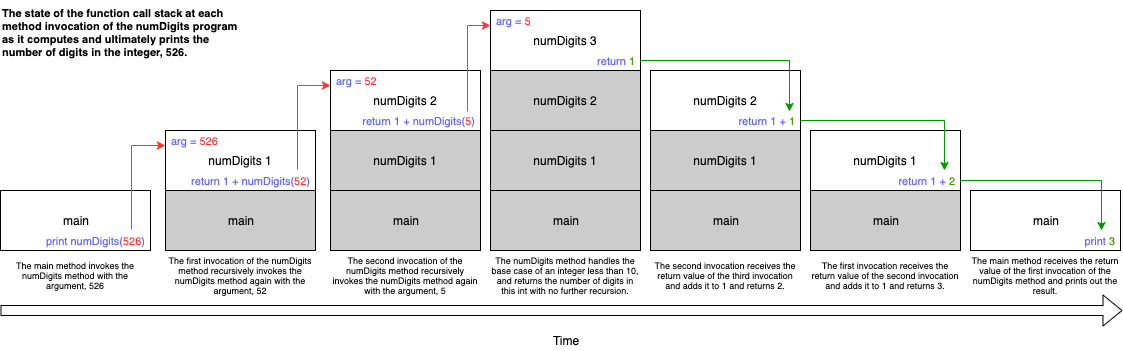

The diagram above was exported from draw.io. Its source (the exported page's mxGraphModel, read from the mxfile embedded in the PNG):
<mxGraphModel dx="1122" dy="561" grid="1" gridSize="10" guides="1" tooltips="1" connect="1" arrows="1" fold="1" page="1" pageScale="1" pageWidth="850" pageHeight="1100" math="0" shadow="0">
  <root>
    <mxCell id="0" />
    <mxCell id="1" parent="0" />
    <mxCell id="gDAg3hB3I21J7HsCsr61-18" value="main" style="rounded=0;whiteSpace=wrap;html=1;" vertex="1" parent="1">
      <mxGeometry x="120" y="240" width="150" height="60" as="geometry" />
    </mxCell>
    <mxCell id="gDAg3hB3I21J7HsCsr61-87" style="edgeStyle=elbowEdgeStyle;rounded=0;orthogonalLoop=1;jettySize=auto;elbow=vertical;html=1;exitX=0.873;exitY=-0.05;exitDx=0;exitDy=0;fontSize=9;fontColor=#6666FF;entryX=0;entryY=0.75;entryDx=0;entryDy=0;strokeColor=#FF3333;exitPerimeter=0;" edge="1" parent="1" source="gDAg3hB3I21J7HsCsr61-107" target="gDAg3hB3I21J7HsCsr61-62">
      <mxGeometry relative="1" as="geometry">
        <Array as="points">
          <mxPoint x="260" y="195" />
        </Array>
      </mxGeometry>
    </mxCell>
    <mxCell id="gDAg3hB3I21J7HsCsr61-56" value="" style="shape=flexArrow;endArrow=classic;html=1;" edge="1" parent="1">
      <mxGeometry width="50" height="50" relative="1" as="geometry">
        <mxPoint x="120" y="360" as="sourcePoint" />
        <mxPoint x="1242" y="360" as="targetPoint" />
      </mxGeometry>
    </mxCell>
    <mxCell id="gDAg3hB3I21J7HsCsr61-58" value="Time" style="text;html=1;strokeColor=none;fillColor=none;align=center;verticalAlign=middle;whiteSpace=wrap;rounded=0;" vertex="1" parent="1">
      <mxGeometry x="665" y="380" width="40" height="20" as="geometry" />
    </mxCell>
    <mxCell id="gDAg3hB3I21J7HsCsr61-59" value="The main method invokes the numDigits method with the argument, 526" style="text;html=1;strokeColor=none;fillColor=none;align=center;verticalAlign=middle;whiteSpace=wrap;rounded=0;fontSize=9;" vertex="1" parent="1">
      <mxGeometry x="120" y="300" width="150" height="50" as="geometry" />
    </mxCell>
    <mxCell id="gDAg3hB3I21J7HsCsr61-60" value="main" style="rounded=0;whiteSpace=wrap;html=1;fillColor=#CCCCCC;" vertex="1" parent="1">
      <mxGeometry x="285" y="240" width="150" height="60" as="geometry" />
    </mxCell>
    <mxCell id="gDAg3hB3I21J7HsCsr61-63" value="The first invocation of the numDigits method recursively invokes the numDigits&amp;nbsp;method again with the argument, 52" style="text;html=1;strokeColor=none;fillColor=none;align=center;verticalAlign=middle;whiteSpace=wrap;rounded=0;fontSize=9;" vertex="1" parent="1">
      <mxGeometry x="285" y="300" width="150" height="50" as="geometry" />
    </mxCell>
    <mxCell id="gDAg3hB3I21J7HsCsr61-64" value="main" style="rounded=0;whiteSpace=wrap;html=1;fillColor=#CCCCCC;" vertex="1" parent="1">
      <mxGeometry x="450" y="240" width="150" height="60" as="geometry" />
    </mxCell>
    <mxCell id="gDAg3hB3I21J7HsCsr61-67" value="The second invocation of the numDigits&amp;nbsp;method recursively invokes the numDigits&amp;nbsp;method again with the argument, 5" style="text;html=1;strokeColor=none;fillColor=none;align=center;verticalAlign=middle;whiteSpace=wrap;rounded=0;fontSize=9;" vertex="1" parent="1">
      <mxGeometry x="450" y="300" width="150" height="50" as="geometry" />
    </mxCell>
    <mxCell id="gDAg3hB3I21J7HsCsr61-69" value="" style="group" vertex="1" connectable="0" parent="1">
      <mxGeometry x="285" y="180" width="150" height="60" as="geometry" />
    </mxCell>
    <mxCell id="gDAg3hB3I21J7HsCsr61-61" value="numDigits 1" style="rounded=0;whiteSpace=wrap;html=1;" vertex="1" parent="gDAg3hB3I21J7HsCsr61-69">
      <mxGeometry width="150" height="60" as="geometry" />
    </mxCell>
    <mxCell id="gDAg3hB3I21J7HsCsr61-62" value="arg = &lt;font color=&quot;#ff3333&quot;&gt;526&lt;/font&gt;" style="text;html=1;strokeColor=none;fillColor=none;align=left;verticalAlign=middle;whiteSpace=wrap;rounded=0;spacingLeft=4;fontColor=#6666FF;fontSize=11;" vertex="1" parent="gDAg3hB3I21J7HsCsr61-69">
      <mxGeometry width="150" height="20" as="geometry" />
    </mxCell>
    <mxCell id="gDAg3hB3I21J7HsCsr61-105" value="&lt;font style=&quot;font-size: 11px&quot;&gt;return 1 + numDigits(&lt;font color=&quot;#ff3333&quot;&gt;52&lt;/font&gt;)&lt;/font&gt;" style="text;html=1;strokeColor=none;fillColor=none;align=right;verticalAlign=middle;whiteSpace=wrap;rounded=0;spacingLeft=0;fontColor=#6666FF;spacingRight=4;" vertex="1" parent="gDAg3hB3I21J7HsCsr61-69">
      <mxGeometry y="40" width="150" height="20" as="geometry" />
    </mxCell>
    <mxCell id="gDAg3hB3I21J7HsCsr61-71" value="" style="group" vertex="1" connectable="0" parent="1">
      <mxGeometry x="450" y="120" width="150" height="60" as="geometry" />
    </mxCell>
    <mxCell id="gDAg3hB3I21J7HsCsr61-72" value="numDigits&amp;nbsp;2" style="rounded=0;whiteSpace=wrap;html=1;" vertex="1" parent="gDAg3hB3I21J7HsCsr61-71">
      <mxGeometry width="150" height="60" as="geometry" />
    </mxCell>
    <mxCell id="gDAg3hB3I21J7HsCsr61-73" value="&lt;font style=&quot;font-size: 11px&quot;&gt;arg =&amp;nbsp;&lt;/font&gt;&lt;span style=&quot;color: rgb(255 , 51 , 51) ; font-size: 11px&quot;&gt;52&lt;/span&gt;" style="text;html=1;strokeColor=none;fillColor=none;align=left;verticalAlign=middle;whiteSpace=wrap;rounded=0;spacingLeft=4;fontColor=#6666FF;" vertex="1" parent="gDAg3hB3I21J7HsCsr61-71">
      <mxGeometry width="150" height="20" as="geometry" />
    </mxCell>
    <mxCell id="gDAg3hB3I21J7HsCsr61-106" value="&lt;font style=&quot;font-size: 11px&quot;&gt;return 1 + numDigits(&lt;font color=&quot;#ff3333&quot;&gt;5&lt;/font&gt;)&lt;/font&gt;" style="text;html=1;strokeColor=none;fillColor=none;align=right;verticalAlign=middle;whiteSpace=wrap;rounded=0;spacingLeft=0;fontColor=#6666FF;spacingRight=4;" vertex="1" parent="gDAg3hB3I21J7HsCsr61-71">
      <mxGeometry y="40" width="150" height="20" as="geometry" />
    </mxCell>
    <mxCell id="gDAg3hB3I21J7HsCsr61-74" value="main" style="rounded=0;whiteSpace=wrap;html=1;fillColor=#CCCCCC;" vertex="1" parent="1">
      <mxGeometry x="610" y="240" width="150" height="60" as="geometry" />
    </mxCell>
    <mxCell id="gDAg3hB3I21J7HsCsr61-75" value="The numDigits&amp;nbsp;method handles the base case of an integer less than 10, and returns the number of digits in this int with no further recursion." style="text;html=1;strokeColor=none;fillColor=none;align=center;verticalAlign=middle;whiteSpace=wrap;rounded=0;fontSize=9;" vertex="1" parent="1">
      <mxGeometry x="610" y="300" width="150" height="50" as="geometry" />
    </mxCell>
    <mxCell id="gDAg3hB3I21J7HsCsr61-82" value="" style="group" vertex="1" connectable="0" parent="1">
      <mxGeometry x="610" y="60" width="150" height="60" as="geometry" />
    </mxCell>
    <mxCell id="gDAg3hB3I21J7HsCsr61-83" value="numDigits&amp;nbsp;3" style="rounded=0;whiteSpace=wrap;html=1;" vertex="1" parent="gDAg3hB3I21J7HsCsr61-82">
      <mxGeometry width="150" height="60" as="geometry" />
    </mxCell>
    <mxCell id="gDAg3hB3I21J7HsCsr61-84" value="arg = &lt;font color=&quot;#ff3333&quot;&gt;5&lt;/font&gt;" style="text;html=1;strokeColor=none;fillColor=none;align=left;verticalAlign=middle;whiteSpace=wrap;rounded=0;spacingLeft=4;fontColor=#6666FF;fontSize=11;" vertex="1" parent="gDAg3hB3I21J7HsCsr61-82">
      <mxGeometry width="150" height="20" as="geometry" />
    </mxCell>
    <mxCell id="gDAg3hB3I21J7HsCsr61-103" value="return &lt;font color=&quot;#4d9900&quot;&gt;1&lt;/font&gt;" style="text;html=1;strokeColor=none;fillColor=none;align=right;verticalAlign=middle;whiteSpace=wrap;rounded=0;spacingLeft=0;fontColor=#6666FF;spacingRight=4;fontSize=11;" vertex="1" parent="gDAg3hB3I21J7HsCsr61-82">
      <mxGeometry y="40" width="150" height="20" as="geometry" />
    </mxCell>
    <mxCell id="gDAg3hB3I21J7HsCsr61-89" style="edgeStyle=orthogonalEdgeStyle;rounded=0;orthogonalLoop=1;jettySize=auto;html=1;exitX=0.88;exitY=-0.05;exitDx=0;exitDy=0;fontSize=9;fontColor=#6666FF;entryX=0;entryY=0.75;entryDx=0;entryDy=0;strokeColor=#FF3333;exitPerimeter=0;" edge="1" parent="1" source="gDAg3hB3I21J7HsCsr61-105" target="gDAg3hB3I21J7HsCsr61-73">
      <mxGeometry relative="1" as="geometry" />
    </mxCell>
    <mxCell id="gDAg3hB3I21J7HsCsr61-90" style="edgeStyle=orthogonalEdgeStyle;rounded=0;orthogonalLoop=1;jettySize=auto;html=1;exitX=0.913;exitY=0.05;exitDx=0;exitDy=0;entryX=0;entryY=0.75;entryDx=0;entryDy=0;fontSize=9;fontColor=#6666FF;strokeColor=#FF3333;exitPerimeter=0;" edge="1" parent="1" source="gDAg3hB3I21J7HsCsr61-106" target="gDAg3hB3I21J7HsCsr61-84">
      <mxGeometry relative="1" as="geometry" />
    </mxCell>
    <mxCell id="gDAg3hB3I21J7HsCsr61-91" value="" style="group" vertex="1" connectable="0" parent="1">
      <mxGeometry x="610" y="180" width="150" height="60" as="geometry" />
    </mxCell>
    <mxCell id="gDAg3hB3I21J7HsCsr61-76" value="" style="group;fillColor=#CCCCCC;" vertex="1" connectable="0" parent="gDAg3hB3I21J7HsCsr61-91">
      <mxGeometry width="150" height="60" as="geometry" />
    </mxCell>
    <mxCell id="gDAg3hB3I21J7HsCsr61-77" value="numDigits&amp;nbsp;1" style="rounded=0;whiteSpace=wrap;html=1;fillColor=#CCCCCC;" vertex="1" parent="gDAg3hB3I21J7HsCsr61-91">
      <mxGeometry width="150" height="60" as="geometry" />
    </mxCell>
    <mxCell id="gDAg3hB3I21J7HsCsr61-92" value="" style="group" vertex="1" connectable="0" parent="1">
      <mxGeometry x="610" y="120" width="150" height="60" as="geometry" />
    </mxCell>
    <mxCell id="gDAg3hB3I21J7HsCsr61-79" value="" style="group;fillColor=#CCCCCC;" vertex="1" connectable="0" parent="gDAg3hB3I21J7HsCsr61-92">
      <mxGeometry width="150" height="60" as="geometry" />
    </mxCell>
    <mxCell id="gDAg3hB3I21J7HsCsr61-80" value="numDigits&amp;nbsp;2" style="rounded=0;whiteSpace=wrap;html=1;fillColor=#CCCCCC;" vertex="1" parent="gDAg3hB3I21J7HsCsr61-92">
      <mxGeometry width="150" height="60" as="geometry" />
    </mxCell>
    <mxCell id="gDAg3hB3I21J7HsCsr61-93" value="" style="group" vertex="1" connectable="0" parent="1">
      <mxGeometry x="450" y="180" width="150" height="60" as="geometry" />
    </mxCell>
    <mxCell id="gDAg3hB3I21J7HsCsr61-68" value="" style="group;fillColor=#CCCCCC;" vertex="1" connectable="0" parent="gDAg3hB3I21J7HsCsr61-93">
      <mxGeometry width="150" height="60" as="geometry" />
    </mxCell>
    <mxCell id="gDAg3hB3I21J7HsCsr61-65" value="numDigits 1" style="rounded=0;whiteSpace=wrap;html=1;fillColor=#CCCCCC;" vertex="1" parent="gDAg3hB3I21J7HsCsr61-93">
      <mxGeometry width="150" height="60" as="geometry" />
    </mxCell>
    <mxCell id="gDAg3hB3I21J7HsCsr61-95" value="main" style="rounded=0;whiteSpace=wrap;html=1;fillColor=#CCCCCC;" vertex="1" parent="1">
      <mxGeometry x="770" y="240" width="150" height="60" as="geometry" />
    </mxCell>
    <mxCell id="gDAg3hB3I21J7HsCsr61-96" value="The second invocation receives the return value of the third invocation and adds it to 1 and returns 2." style="text;html=1;strokeColor=none;fillColor=none;align=center;verticalAlign=middle;whiteSpace=wrap;rounded=0;fontSize=9;" vertex="1" parent="1">
      <mxGeometry x="770" y="300" width="150" height="50" as="geometry" />
    </mxCell>
    <mxCell id="gDAg3hB3I21J7HsCsr61-97" value="" style="group" vertex="1" connectable="0" parent="1">
      <mxGeometry x="770" y="120" width="150" height="60" as="geometry" />
    </mxCell>
    <mxCell id="gDAg3hB3I21J7HsCsr61-98" value="numDigits&amp;nbsp;2" style="rounded=0;whiteSpace=wrap;html=1;" vertex="1" parent="gDAg3hB3I21J7HsCsr61-97">
      <mxGeometry width="150" height="60" as="geometry" />
    </mxCell>
    <mxCell id="gDAg3hB3I21J7HsCsr61-108" value="&lt;font style=&quot;font-size: 11px&quot;&gt;return 1 + &lt;font color=&quot;#4d9900&quot;&gt;1&lt;/font&gt;&lt;/font&gt;" style="text;html=1;strokeColor=none;fillColor=none;align=right;verticalAlign=middle;whiteSpace=wrap;rounded=0;spacingLeft=0;fontColor=#6666FF;spacingRight=4;" vertex="1" parent="gDAg3hB3I21J7HsCsr61-97">
      <mxGeometry y="40" width="150" height="20" as="geometry" />
    </mxCell>
    <mxCell id="gDAg3hB3I21J7HsCsr61-100" value="" style="group" vertex="1" connectable="0" parent="1">
      <mxGeometry x="770" y="180" width="150" height="60" as="geometry" />
    </mxCell>
    <mxCell id="gDAg3hB3I21J7HsCsr61-101" value="" style="group;fillColor=#CCCCCC;" vertex="1" connectable="0" parent="gDAg3hB3I21J7HsCsr61-100">
      <mxGeometry width="150" height="60" as="geometry" />
    </mxCell>
    <mxCell id="gDAg3hB3I21J7HsCsr61-102" value="numDigits&amp;nbsp;1" style="rounded=0;whiteSpace=wrap;html=1;fillColor=#CCCCCC;" vertex="1" parent="gDAg3hB3I21J7HsCsr61-100">
      <mxGeometry width="150" height="60" as="geometry" />
    </mxCell>
    <mxCell id="gDAg3hB3I21J7HsCsr61-107" value="&lt;font style=&quot;font-size: 11px&quot;&gt;print numDigits(&lt;font color=&quot;#ff3333&quot;&gt;526&lt;/font&gt;)&lt;/font&gt;" style="text;html=1;strokeColor=none;fillColor=none;align=right;verticalAlign=middle;whiteSpace=wrap;rounded=0;spacingLeft=0;fontColor=#6666FF;spacingRight=4;" vertex="1" parent="1">
      <mxGeometry x="120" y="280" width="150" height="20" as="geometry" />
    </mxCell>
    <mxCell id="gDAg3hB3I21J7HsCsr61-109" value="main" style="rounded=0;whiteSpace=wrap;html=1;fillColor=#CCCCCC;" vertex="1" parent="1">
      <mxGeometry x="930" y="240" width="150" height="60" as="geometry" />
    </mxCell>
    <mxCell id="gDAg3hB3I21J7HsCsr61-110" value="The first invocation receives the return value of the second invocation and adds it to 1 and returns 3." style="text;html=1;strokeColor=none;fillColor=none;align=center;verticalAlign=middle;whiteSpace=wrap;rounded=0;fontSize=9;" vertex="1" parent="1">
      <mxGeometry x="930" y="300" width="150" height="50" as="geometry" />
    </mxCell>
    <mxCell id="gDAg3hB3I21J7HsCsr61-111" value="" style="group" vertex="1" connectable="0" parent="1">
      <mxGeometry x="930" y="180" width="150" height="60" as="geometry" />
    </mxCell>
    <mxCell id="gDAg3hB3I21J7HsCsr61-112" value="numDigits&amp;nbsp;1" style="rounded=0;whiteSpace=wrap;html=1;" vertex="1" parent="gDAg3hB3I21J7HsCsr61-111">
      <mxGeometry width="150" height="60" as="geometry" />
    </mxCell>
    <mxCell id="gDAg3hB3I21J7HsCsr61-114" value="&lt;font style=&quot;font-size: 11px&quot;&gt;return 1 + &lt;font color=&quot;#4d9900&quot;&gt;2&lt;/font&gt;&lt;/font&gt;" style="text;html=1;strokeColor=none;fillColor=none;align=right;verticalAlign=middle;whiteSpace=wrap;rounded=0;spacingLeft=0;fontColor=#6666FF;spacingRight=4;" vertex="1" parent="gDAg3hB3I21J7HsCsr61-111">
      <mxGeometry y="40" width="150" height="20" as="geometry" />
    </mxCell>
    <mxCell id="gDAg3hB3I21J7HsCsr61-115" value="main" style="rounded=0;whiteSpace=wrap;html=1;" vertex="1" parent="1">
      <mxGeometry x="1090" y="240" width="150" height="60" as="geometry" />
    </mxCell>
    <mxCell id="gDAg3hB3I21J7HsCsr61-116" value="The main method receives the return value of the first invocation of the numDigits&amp;nbsp;method and prints out the result." style="text;html=1;strokeColor=none;fillColor=none;align=center;verticalAlign=middle;whiteSpace=wrap;rounded=0;fontSize=9;" vertex="1" parent="1">
      <mxGeometry x="1090" y="300" width="150" height="50" as="geometry" />
    </mxCell>
    <mxCell id="gDAg3hB3I21J7HsCsr61-117" value="&lt;font style=&quot;font-size: 11px&quot;&gt;print &lt;font color=&quot;#4d9900&quot;&gt;3&lt;/font&gt;&lt;/font&gt;" style="text;html=1;strokeColor=none;fillColor=none;align=right;verticalAlign=middle;whiteSpace=wrap;rounded=0;spacingLeft=0;fontColor=#6666FF;spacingRight=4;" vertex="1" parent="1">
      <mxGeometry x="1090" y="280" width="150" height="20" as="geometry" />
    </mxCell>
    <mxCell id="gDAg3hB3I21J7HsCsr61-118" style="edgeStyle=orthogonalEdgeStyle;rounded=0;orthogonalLoop=1;jettySize=auto;html=1;exitX=1;exitY=0.5;exitDx=0;exitDy=0;entryX=0.927;entryY=0.05;entryDx=0;entryDy=0;fontSize=9;fontColor=#6666FF;entryPerimeter=0;strokeColor=#009900;" edge="1" parent="1" source="gDAg3hB3I21J7HsCsr61-103" target="gDAg3hB3I21J7HsCsr61-108">
      <mxGeometry relative="1" as="geometry">
        <mxPoint x="573" y="170" as="sourcePoint" />
        <mxPoint x="620" y="85" as="targetPoint" />
      </mxGeometry>
    </mxCell>
    <mxCell id="gDAg3hB3I21J7HsCsr61-119" style="edgeStyle=orthogonalEdgeStyle;rounded=0;orthogonalLoop=1;jettySize=auto;html=1;exitX=1;exitY=0.5;exitDx=0;exitDy=0;entryX=0.893;entryY=0;entryDx=0;entryDy=0;fontSize=9;fontColor=#6666FF;entryPerimeter=0;strokeColor=#009900;" edge="1" parent="1" source="gDAg3hB3I21J7HsCsr61-108" target="gDAg3hB3I21J7HsCsr61-114">
      <mxGeometry relative="1" as="geometry">
        <mxPoint x="770" y="120" as="sourcePoint" />
        <mxPoint x="911" y="171" as="targetPoint" />
      </mxGeometry>
    </mxCell>
    <mxCell id="gDAg3hB3I21J7HsCsr61-120" style="edgeStyle=orthogonalEdgeStyle;rounded=0;orthogonalLoop=1;jettySize=auto;html=1;exitX=1;exitY=0.5;exitDx=0;exitDy=0;entryX=0.873;entryY=0;entryDx=0;entryDy=0;fontSize=9;fontColor=#6666FF;entryPerimeter=0;strokeColor=#009900;" edge="1" parent="1" source="gDAg3hB3I21J7HsCsr61-114" target="gDAg3hB3I21J7HsCsr61-117">
      <mxGeometry relative="1" as="geometry">
        <mxPoint x="930" y="180" as="sourcePoint" />
        <mxPoint x="1074" y="230" as="targetPoint" />
      </mxGeometry>
    </mxCell>
    <mxCell id="gDAg3hB3I21J7HsCsr61-121" value="&lt;font color=&quot;#000000&quot;&gt;&lt;b&gt;The state of the function call stack at each method invocation of the numDigits program as it computes and ultimately prints the number of digits in the integer, 526.&lt;/b&gt;&lt;/font&gt;" style="text;html=1;strokeColor=none;fillColor=none;align=left;verticalAlign=top;whiteSpace=wrap;rounded=0;fontSize=11;fontColor=#6666FF;" vertex="1" parent="1">
      <mxGeometry x="120" y="50" width="250" height="40" as="geometry" />
    </mxCell>
  </root>
</mxGraphModel>